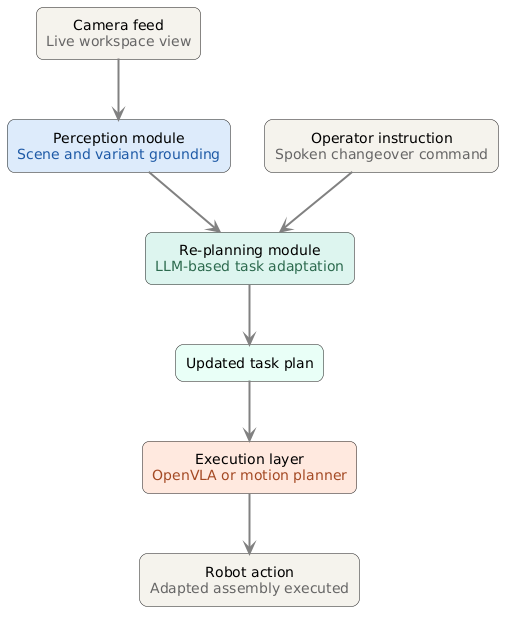

The diagram above was rendered by PlantUML. Its source (embedded in the PNG):
@startuml
top to bottom direction
skinparam shadowing false
skinparam roundcorner 15
skinparam defaultTextAlignment center
skinparam ArrowColor Gray
skinparam ArrowThickness 2

rectangle "Camera feed\n<color:#666666>Live workspace view</color>" as Camera #F5F2EC
rectangle "Operator instruction\n<color:#666666>Spoken changeover command</color>" as Operator #F5F2EC

rectangle "Perception module\n<color:#1F5AA6>Scene and variant grounding</color>" as Perception #DCEBFA

rectangle "Re-planning module\n<color:#2D6A4F>LLM-based task adaptation</color>" as Replanning #DDF5EE

rectangle "Updated task plan" as Plan #E8FFF6

rectangle "Execution layer\n<color:#A34A24>OpenVLA or motion planner</color>" as Execution #FFE8DF

rectangle "Robot action\n<color:#666666>Adapted assembly executed</color>" as Action #F5F2EC

Camera --> Perception
Operator --> Replanning
Perception --> Replanning
Replanning --> Plan
Plan --> Execution
Execution --> Action
@enduml